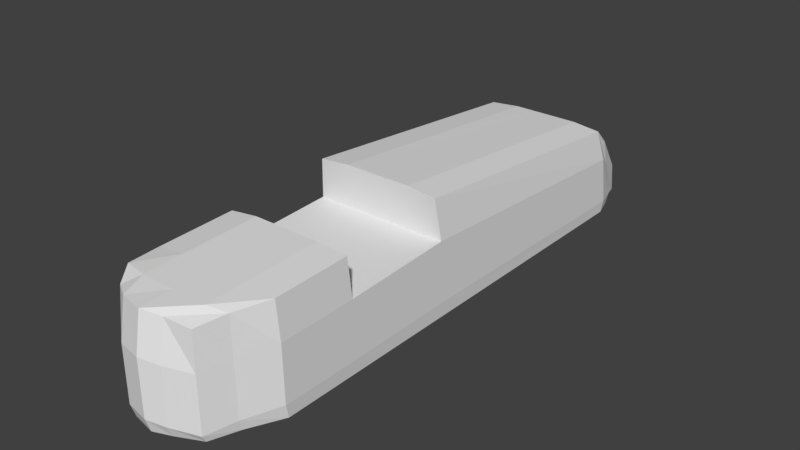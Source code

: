 # Source: col_vehicle_lostheaven_race_001_A.blend  (saved by Blender 2.79.0; exported with 4.5.12 LTS)
import bpy
from mathutils import Matrix  # noqa: F401  (used for matrix-valued properties, if any)

bpy.ops.wm.read_factory_settings(use_empty=True)
scene = bpy.context.scene
scene.name = 'Scene'

# ---- collections
col_collection_1 = bpy.data.collections.new('Collection 1'); scene.collection.children.link(col_collection_1)

# ---- world
world_world = bpy.data.worlds.new('World'); scene.world = world_world
world_world.color = (0.05088, 0.05088, 0.05088)
world_world.use_sun_shadow = False
world_world.sun_shadow_jitter_overblur = 0.0
world_world.cycles.sampling_method = 'MANUAL'

# ---- meshes
me_cube_005 = bpy.data.meshes.new('Cube.005')
me_cube_005.from_pydata([(-0.5571, -3.432, -1.013), (-0.5662, -3.485, 0.3322), (-0.6659, 3.816, -1.0), (-0.6768, 3.827, -0.568), (0.5201, -3.489, -1.009), (0.5289, -3.543, 0.2954), (0.655, 3.816, -1.0), (0.666, 3.827, -0.568), (-0.8784, 3.239, -1.0), (-0.8517, 3.085, 0.2044), (0.8676, 3.239, -1.0), (0.8123, 3.085, 0.2019), (-0.8784, -0.2465, -1.0), (0.8123, -0.3525, 0.5068), (-0.8517, -0.3525, 0.5093), (0.8676, -0.2465, -1.0), (-0.8784, -1.706, -1.0), (0.8442, -1.792, 0.4245), (-0.8287, -1.792, 0.3955), (0.8676, -1.706, -1.0), (-0.7999, 3.323, -0.01888), (0.7761, 3.528, -1.0), (-0.787, 3.528, -1.0), (0.7891, 3.323, -0.01888), (-0.5662, -3.485, -0.1627), (-0.6768, 3.847, -0.7222), (0.666, 3.847, -0.7222), (0.5289, -3.543, -0.1995), (0.8821, 3.16, -0.2013), (-0.8928, 3.16, -0.2013), (-0.8928, -0.3149, -0.005344), (0.8821, -0.3149, -0.005344), (-0.8928, -1.77, -0.06978), (0.8821, -1.77, -0.06978), (0.7891, 3.418, -0.3692), (-0.7999, 3.418, -0.3692), (0.8442, -2.791, 0.3942), (0.8676, -0.9763, -1.0), (-0.8784, -0.9763, -1.0), (-0.8784, -2.719, -1.0), (0.8821, -1.043, -0.03756), (-0.8928, -1.043, -0.03756), (-0.005424, 3.816, -1.0), (-0.005364, 3.827, -0.568), (-0.005438, -3.732, -1.0), (-0.005359, -3.702, 0.3861), (-0.005359, 3.085, 0.2422), (-0.005438, 3.239, -1.0), (-0.005359, -0.3525, 0.547), (-0.005438, -0.2465, -1.0), (-0.005359, -1.792, 0.4468), (-0.005438, -1.706, -1.0), (-0.005433, 3.528, -1.0), (-0.005361, 3.323, -0.01888), (-0.005359, -3.79, -0.1088), (-0.005364, 3.847, -0.7222), (-0.005438, -0.9763, -1.0), (-0.8287, -2.791, 0.3652), (0.8676, -2.719, -1.0), (-0.8928, -2.78, -0.08927), (0.8821, -2.78, -0.08927), (-0.005359, -2.791, 0.4165), (-0.005438, -2.719, -1.0), (0.3303, 3.827, -0.568), (0.215, -3.64, -1.005), (0.4384, 3.085, 0.2422), (0.4384, -0.3525, 0.547), (0.4384, -1.792, 0.4468), (0.3919, 3.323, -0.01888), (0.3303, 3.847, -0.7222), (0.3248, 3.816, -1.0), (0.2188, -3.609, 0.3402), (0.4311, 3.239, -1.0), (0.4311, -0.2465, -1.0), (0.4311, -1.706, -1.0), (0.3853, 3.528, -1.0), (0.2188, -3.697, -0.1547), (0.4311, -0.9763, -1.0), (0.4384, -2.791, 0.4165), (0.4311, -2.719, -1.0), (-0.3357, 3.816, -1.0), (-0.3263, -3.629, 0.3732), (-0.4419, 3.239, -1.0), (-0.4419, -0.2465, -1.0), (-0.4419, -1.706, -1.0), (-0.3962, 3.528, -1.0), (-0.3263, -3.718, -0.1217), (-0.4419, -0.9763, -1.0), (-0.4419, -2.719, -1.0), (-0.3411, 3.827, -0.568), (-0.3211, -3.661, -1.013), (-0.4491, 3.085, 0.2422), (-0.4491, -0.3525, 0.547), (-0.4491, -1.792, 0.4468), (-0.4026, 3.323, -0.01888), (-0.3411, 3.847, -0.7222), (-0.4491, -2.791, 0.4165), (-0.7576, -3.154, -1.013), (0.6625, -3.198, 0.3554), (-0.77, -3.213, -0.112), (-0.7723, -3.223, 0.3817), (0.6625, -3.192, -0.145), (0.6515, -3.134, -1.009), (-0.005359, -3.291, 0.4013), (-0.005438, -3.225, -1.0), (0.4384, -3.291, 0.4013), (0.4311, -3.225, -1.0), (-0.4419, -3.225, -1.0), (-0.4491, -3.291, 0.4013), (-0.6768, 3.876, -0.945), (0.666, 3.876, -0.945), (0.5289, -3.543, -0.9143), (0.8821, 3.269, -0.8419), (-0.8928, 3.269, -0.8419), (-0.8928, -0.2606, -0.8031), (0.8821, -0.2606, -0.8031), (-0.8928, -1.739, -0.8159), (0.8821, -1.739, -0.8159), (0.7891, 3.555, -0.8751), (-0.7999, 3.555, -0.8751), (-0.5662, -3.485, -0.8775), (-0.8928, -0.9997, -0.8095), (0.8821, -0.9997, -0.8095), (-0.005364, 3.876, -0.945), (-0.005359, -3.79, -0.8236), (0.8821, -2.765, -0.8197), (-0.8928, -2.765, -0.8197), (0.2188, -3.697, -0.8695), (0.3303, 3.876, -0.945), (-0.3411, 3.876, -0.945), (-0.3263, -3.718, -0.8365), (-0.77, -3.205, -0.8346), (0.6625, -3.184, -0.8676)], [], [(35, 20, 3, 25), (69, 63, 7, 26), (101, 98, 5, 27), (86, 81, 1, 24), (106, 102, 4, 64), (108, 100, 1, 81), (94, 20, 9, 91), (75, 21, 10, 72), (34, 23, 11, 28), (30, 14, 9, 29), (117, 33, 60, 125), (91, 9, 14, 92), (72, 10, 15, 73), (28, 11, 13, 31), (59, 57, 18, 32), (74, 19, 58, 79), (77, 37, 19, 74), (67, 50, 61, 78), (26, 7, 23, 34), (70, 6, 21, 75), (89, 3, 20, 94), (29, 9, 20, 35), (113, 29, 35, 119), (110, 26, 34, 118), (122, 40, 33, 117), (126, 59, 32, 116), (112, 28, 31, 115), (121, 41, 30, 114), (114, 30, 29, 113), (118, 34, 28, 112), (130, 86, 24, 120), (132, 101, 27, 111), (128, 69, 26, 110), (119, 35, 25, 109), (116, 32, 41, 121), (115, 31, 40, 122), (84, 51, 62, 88), (73, 15, 37, 77), (99, 100, 57, 59), (131, 99, 59, 126), (93, 18, 57, 96), (83, 49, 56, 87), (129, 95, 55, 123), (127, 76, 54, 124), (63, 43, 53, 68), (80, 42, 52, 85), (87, 56, 51, 84), (33, 17, 36, 60), (82, 47, 49, 83), (65, 46, 48, 66), (85, 52, 47, 82), (68, 53, 46, 65), (105, 103, 45, 71), (107, 104, 44, 90), (76, 71, 45, 54), (95, 89, 43, 55), (27, 5, 71, 76), (98, 105, 71, 5), (23, 68, 65, 11), (11, 65, 66, 13), (7, 63, 68, 23), (111, 27, 76, 127), (49, 73, 77, 56), (123, 55, 69, 128), (42, 70, 75, 52), (17, 67, 78, 36), (56, 77, 74, 51), (51, 74, 79, 62), (47, 72, 73, 49), (52, 75, 72, 47), (104, 106, 64, 44), (55, 43, 63, 69), (25, 3, 89, 95), (97, 107, 90, 0), (22, 85, 82, 8), (8, 82, 83, 12), (38, 87, 84, 16), (2, 80, 85, 22), (109, 25, 95, 129), (12, 83, 87, 38), (50, 93, 96, 61), (16, 84, 88, 39), (124, 54, 86, 130), (43, 89, 94, 53), (46, 91, 92, 48), (53, 94, 91, 46), (103, 108, 81, 45), (54, 45, 81, 86), (61, 96, 108, 103), (39, 88, 107, 97), (62, 79, 106, 104), (36, 78, 105, 98), (88, 62, 104, 107), (78, 61, 103, 105), (120, 24, 99, 131), (24, 1, 100, 99), (125, 60, 101, 132), (96, 57, 100, 108), (79, 58, 102, 106), (60, 36, 98, 101), (58, 125, 132, 102), (0, 120, 131, 97), (44, 124, 130, 90), (2, 109, 129, 80), (42, 123, 128, 70), (4, 111, 127, 64), (64, 127, 124, 44), (80, 129, 123, 42), (97, 131, 126, 39), (15, 115, 122, 37), (16, 116, 121, 38), (22, 119, 109, 2), (70, 128, 110, 6), (102, 132, 111, 4), (90, 130, 120, 0), (21, 118, 112, 10), (12, 114, 113, 8), (38, 121, 114, 12), (10, 112, 115, 15), (39, 126, 116, 16), (37, 122, 117, 19), (6, 110, 118, 21), (8, 113, 119, 22), (19, 117, 125, 58), (32, 18, 17, 33), (40, 31, 30, 41, 32, 33), (66, 48, 92, 14, 30, 31, 13)])
me_cube_005.use_remesh_preserve_volume = False
me_cube_005.use_remesh_preserve_attributes = False
me_cube_005.use_mirror_vertex_groups = False
me_cube_005.update()

# ---- objects
ob_cube_005 = bpy.data.objects.new('Cube.005', me_cube_005)

# ---- transforms, parenting, visibility, modifiers, constraints
ob_cube_005.location = (0.0, -1.59, 0.504)
ob_cube_005.scale = (0.5669, 0.5669, 0.5669)
ob_cube_005.lineart.crease_threshold = 0.0

# ---- collection membership
col_collection_1.objects.link(ob_cube_005)

# ---- scene / render settings (as saved in the file)
scene.frame_start = 1; scene.frame_end = 250; scene.frame_set(1)
scene.render.engine = 'BLENDER_EEVEE_NEXT'
scene.render.resolution_percentage = 50
scene.render.dither_intensity = 0.0
scene.cycles.use_denoising = False
scene.cycles.samples = 128
scene.cycles.sampling_pattern = 'TABULATED_SOBOL'
scene.cycles.use_adaptive_sampling = False
scene.cycles.use_light_tree = False
scene.cycles.blur_glossy = 0.0
scene.cycles.sample_clamp_indirect = 0.0
scene.view_settings.view_transform = 'Standard'
bpy.context.view_layer.update()

# ---- added for rendering (the .blend has no active camera and no usable light): camera, sun
cam_auto = bpy.data.cameras.new('AutoCamera')
cam_auto.lens = 50.0
cam_auto.sensor_width = 36.0
cam_auto.clip_end = 1000.0
ob_auto_camera = bpy.data.objects.new('AutoCamera', cam_auto)
scene.collection.objects.link(ob_auto_camera)
ob_auto_camera.location = (4.20485, -6.61526, 3.73813)
ob_auto_camera.rotation_euler = (1.09748, -7.21219e-08, 0.694738)
scene.camera = ob_auto_camera
light_auto_sun = bpy.data.lights.new('AutoSun', 'SUN')
light_auto_sun.energy = 3.0
light_auto_sun.angle = 0.0523599
ob_auto_sun = bpy.data.objects.new('AutoSun', light_auto_sun)
scene.collection.objects.link(ob_auto_sun)
ob_auto_sun.rotation_euler = (0.872665, 0.174533, 0.523599)
bpy.context.view_layer.update()
